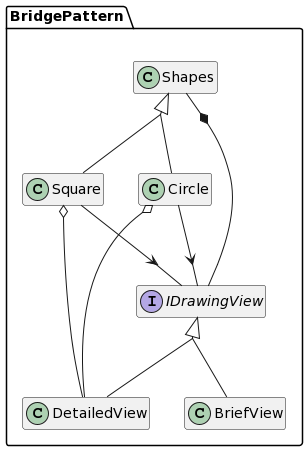

The diagram above was rendered by PlantUML. Its source (embedded in the PNG):
@startuml

hide empty members
skinparam groupInheritance 2
skinparam groupAggregation 2
skinparam groupComposition 2
class BridgePattern.Circle{}
class BridgePattern.DetailedView{}
class BridgePattern.BriefView{}
class BridgePattern.Shapes{}
class BridgePattern.Square{}
interface BridgePattern.IDrawingView
 BridgePattern.Circle --> BridgePattern.IDrawingView
 BridgePattern.Circle o-- BridgePattern.DetailedView
class BridgePattern.Circle extends BridgePattern.Shapes
class BridgePattern.DetailedView implements BridgePattern.IDrawingView
class BridgePattern.BriefView implements BridgePattern.IDrawingView
 BridgePattern.Shapes *-- BridgePattern.IDrawingView
 BridgePattern.Square --> BridgePattern.IDrawingView
 BridgePattern.Square o-- BridgePattern.DetailedView
class BridgePattern.Square extends BridgePattern.Shapes
@enduml